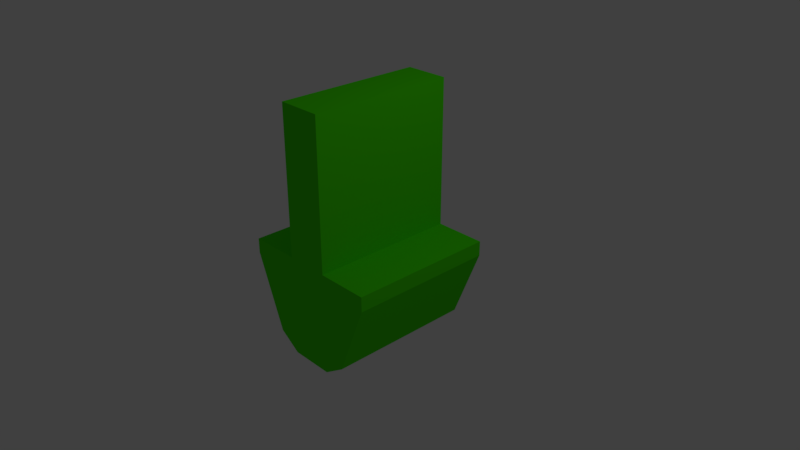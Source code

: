 # Source: Pointer_Arrow.blend  (saved by Blender 2.79.0; exported with 4.5.12 LTS)
import bpy
from mathutils import Matrix  # noqa: F401  (used for matrix-valued properties, if any)

bpy.ops.wm.read_factory_settings(use_empty=True)
scene = bpy.context.scene
scene.name = 'Scene'

# ---- collections
col_collection_1 = bpy.data.collections.new('Collection 1'); scene.collection.children.link(col_collection_1)

# ---- materials (node trees are filled in below, after node groups)
mat_arrow_default = bpy.data.materials.new('Arrow_Default')
mat_arrow_default.alpha_threshold = 0.0
mat_arrow_default.use_transparent_shadow = False
mat_arrow_default.diffuse_color = (0.0661, 0.8, 0.0, 1.0)
mat_arrow_default.roughness = 0.5
mat_arrow_default.line_color = (0.0, 0.0, 0.0, 1.0)

# ---- material node trees

# ---- world
world_world = bpy.data.worlds.new('World'); scene.world = world_world
world_world.color = (0.05088, 0.05088, 0.05088)
world_world.use_sun_shadow = False
world_world.sun_shadow_jitter_overblur = 0.0
world_world.cycles.sampling_method = 'MANUAL'

# ---- cameras
cam_camera = bpy.data.cameras.new('Camera')
cam_camera.clip_end = 100.0
cam_camera.lens = 35.0
cam_camera.sensor_width = 32.0
cam_camera.sensor_height = 18.0
cam_camera.ortho_scale = 7.314
cam_camera.dof.focus_distance = 0.0
cam_camera.dof.aperture_fstop = 128.0

# ---- lights
light_lamp = bpy.data.lights.new('Lamp', 'POINT')
light_lamp.transmission_factor = 0.0
light_lamp.cutoff_distance = 30.0
light_lamp.energy = 100.0
light_lamp.shadow_buffer_clip_start = 1.001
light_lamp.shadow_soft_size = 0.1
light_lamp.shadow_maximum_resolution = 0.006
light_lamp.use_absolute_resolution = True

# ---- meshes
me_cube = bpy.data.meshes.new('Cube')
me_cube.from_pydata([(-0.6, 1.0, -1.0), (-0.6, -1.0, -1.0), (-1.0, 1.0, 0.2), (-1.0, -1.0, 0.2), (-0.3, 1.0, -1.2), (-0.3, -1.0, -1.2), (-0.3, 1.0, 0.2), (-0.3, -1.0, 0.2), (-1.0, 1.0, 0.0), (-1.0, -1.0, 0.0), (-0.3, -1.0, 0.0), (-0.3, 1.0, 0.0), (0.0, 1.0, -1.2), (0.0, -1.0, -1.2), (0.0, 1.0, 0.2), (0.0, -1.0, 0.2), (0.0, 1.0, 0.0), (0.0, -1.0, 0.0), (0.0, -1.0, 2.2), (-0.3, -1.0, 2.2), (-0.3, 1.0, 2.2), (0.0, 1.0, 2.2), (0.6, 1.0, -1.0), (0.6, -1.0, -1.0), (1.0, 1.0, 0.2), (1.0, -1.0, 0.2), (0.3, 1.0, -1.2), (0.3, -1.0, -1.2), (0.3, 1.0, 0.2), (0.3, -1.0, 0.2), (1.0, 1.0, 0.0), (1.0, -1.0, 0.0), (0.3, -1.0, 0.0), (0.3, 1.0, 0.0), (0.3, -1.0, 2.2), (0.3, 1.0, 2.2)], [], [(10, 7, 3, 9), (8, 0, 1, 9), (17, 15, 7, 10), (8, 2, 6, 11), (2, 3, 7, 6), (0, 4, 5, 1), (0, 8, 11, 4), (13, 17, 10, 5), (2, 8, 9, 3), (5, 10, 9, 1), (4, 11, 16, 12), (4, 12, 13, 5), (6, 7, 19, 20), (11, 6, 14, 16), (20, 19, 18, 21), (14, 6, 20, 21), (7, 15, 18, 19), (32, 31, 25, 29), (30, 31, 23, 22), (17, 32, 29, 15), (30, 33, 28, 24), (24, 28, 29, 25), (22, 23, 27, 26), (22, 26, 33, 30), (13, 27, 32, 17), (24, 25, 31, 30), (27, 23, 31, 32), (26, 12, 16, 33), (26, 27, 13, 12), (28, 35, 34, 29), (33, 16, 14, 28), (35, 21, 18, 34), (14, 21, 35, 28), (29, 34, 18, 15)])
_uv = me_cube.uv_layers.new(name='UVMap')
_uv.uv.foreach_set('vector', [0.68, 0.6723, 0.6344, 0.6748, 0.6709, 0.5349, 0.701, 0.541, 0.3798, 0.273, 0.5039, 0.1038, 0.8181, 0.3343, 0.694, 0.5035, 0.689, 0.7309, 0.653, 0.7382, 0.6344, 0.6748, 0.68, 0.6723, 0.3334, 0.2686, 0.3568, 0.3044, 0.2186, 0.3968, 0.2013, 0.3503, 0.3568, 0.3044, 0.6709, 0.5349, 0.6344, 0.6748, 0.2186, 0.3968, 0.5039, 0.1038, 0.5455, 0.04722, 0.8596, 0.2777, 0.8181, 0.3343, 0.174, 0.1323, 0.3334, 0.2686, 0.2013, 0.3503, 0.104, 0.1205, 0.9118, 0.7309, 0.689, 0.7309, 0.68, 0.6723, 0.9118, 0.6752, 0.3568, 0.3044, 0.3798, 0.273, 0.694, 0.5035, 0.6709, 0.5349, 0.9118, 0.6752, 0.68, 0.6723, 0.701, 0.541, 0.8749, 0.619, 0.104, 0.1205, 0.2013, 0.3503, 0.1435, 0.3649, 0.04926, 0.1444, 0.5455, 0.04722, 0.58, 9.548e-05, 0.8942, 0.2305, 0.8596, 0.2777, 0.2186, 0.3968, 0.6344, 0.6748, 0.2859, 0.9507, 0.04129, 0.7499, 0.2013, 0.3503, 0.2186, 0.3968, 0.1487, 0.3977, 0.1435, 0.3649, 0.04129, 0.7499, 0.2859, 0.9507, 0.2558, 0.9874, 0.01116, 0.7866, 0.1487, 0.3977, 0.2186, 0.3968, 0.04129, 0.7499, 9.548e-05, 0.7305, 0.6344, 0.6748, 0.653, 0.7382, 0.3252, 0.9999, 0.2859, 0.9507, 0.68, 0.6723, 0.701, 0.541, 0.6709, 0.5349, 0.6344, 0.6748, 0.3798, 0.273, 0.694, 0.5035, 0.8181, 0.3343, 0.5039, 0.1038, 0.689, 0.7309, 0.68, 0.6723, 0.6344, 0.6748, 0.653, 0.7382, 0.3334, 0.2686, 0.2013, 0.3503, 0.2186, 0.3968, 0.3568, 0.3044, 0.3568, 0.3044, 0.2186, 0.3968, 0.6344, 0.6748, 0.6709, 0.5349, 0.5039, 0.1038, 0.8181, 0.3343, 0.8596, 0.2777, 0.5455, 0.04722, 0.174, 0.1323, 0.104, 0.1205, 0.2013, 0.3503, 0.3334, 0.2686, 0.9118, 0.7309, 0.9118, 0.6752, 0.68, 0.6723, 0.689, 0.7309, 0.3568, 0.3044, 0.6709, 0.5349, 0.694, 0.5035, 0.3798, 0.273, 0.9118, 0.6752, 0.8749, 0.619, 0.701, 0.541, 0.68, 0.6723, 0.104, 0.1205, 0.04926, 0.1444, 0.1435, 0.3649, 0.2013, 0.3503, 0.5455, 0.04722, 0.8596, 0.2777, 0.8942, 0.2305, 0.58, 9.548e-05, 0.2186, 0.3968, 0.04129, 0.7499, 0.2859, 0.9507, 0.6344, 0.6748, 0.2013, 0.3503, 0.1435, 0.3649, 0.1487, 0.3977, 0.2186, 0.3968, 0.04129, 0.7499, 0.01116, 0.7866, 0.2558, 0.9874, 0.2859, 0.9507, 0.1487, 0.3977, 9.548e-05, 0.7305, 0.04129, 0.7499, 0.2186, 0.3968, 0.6344, 0.6748, 0.2859, 0.9507, 0.3252, 0.9999, 0.653, 0.7382])
me_cube.materials.append(mat_arrow_default)
me_cube.use_remesh_preserve_volume = False
me_cube.use_remesh_preserve_attributes = False
me_cube.use_mirror_vertex_groups = False
me_cube.update()

# ---- objects
ob_arrow = bpy.data.objects.new('Arrow', me_cube)
ob_lamp = bpy.data.objects.new('Lamp', light_lamp)
ob_camera = bpy.data.objects.new('Camera', cam_camera)

# ---- transforms, parenting, visibility, modifiers, constraints
ob_arrow.location = (0.0, 0.0, 0.0)
ob_arrow.lock_rotations_4d = False
ob_arrow.empty_display_type = 'ARROWS'
ob_arrow.lineart.crease_threshold = 0.0
ob_lamp.location = (4.076, 1.005, 5.904)
ob_lamp.rotation_euler = (0.6503, 0.05522, 1.866)
ob_lamp.lock_rotations_4d = False
ob_lamp.empty_display_type = 'ARROWS'
ob_lamp.color = (0.0, 0.0, 0.0, 0.0)
ob_lamp.lineart.crease_threshold = 0.0
ob_camera.location = (7.481, -6.508, 5.344)
ob_camera.rotation_euler = (1.109, 0.0, 0.8149)
ob_camera.lock_rotations_4d = False
ob_camera.empty_display_type = 'ARROWS'
ob_camera.color = (0.0, 0.0, 0.0, 0.0)
ob_camera.display_type = 'WIRE'
ob_camera.lineart.crease_threshold = 0.0

# ---- collection membership
col_collection_1.objects.link(ob_arrow)
col_collection_1.objects.link(ob_lamp)
col_collection_1.objects.link(ob_camera)

# ---- scene / render settings (as saved in the file)
scene.camera = ob_camera
scene.frame_start = 1; scene.frame_end = 250; scene.frame_set(1)
scene.render.engine = 'BLENDER_EEVEE_NEXT'
scene.render.resolution_percentage = 50
scene.render.dither_intensity = 0.0
scene.cycles.use_denoising = False
scene.cycles.samples = 128
scene.cycles.sampling_pattern = 'TABULATED_SOBOL'
scene.cycles.use_adaptive_sampling = False
scene.cycles.use_light_tree = False
scene.cycles.blur_glossy = 0.0
scene.cycles.sample_clamp_indirect = 0.0
scene.view_settings.view_transform = 'Standard'
bpy.context.view_layer.update()
